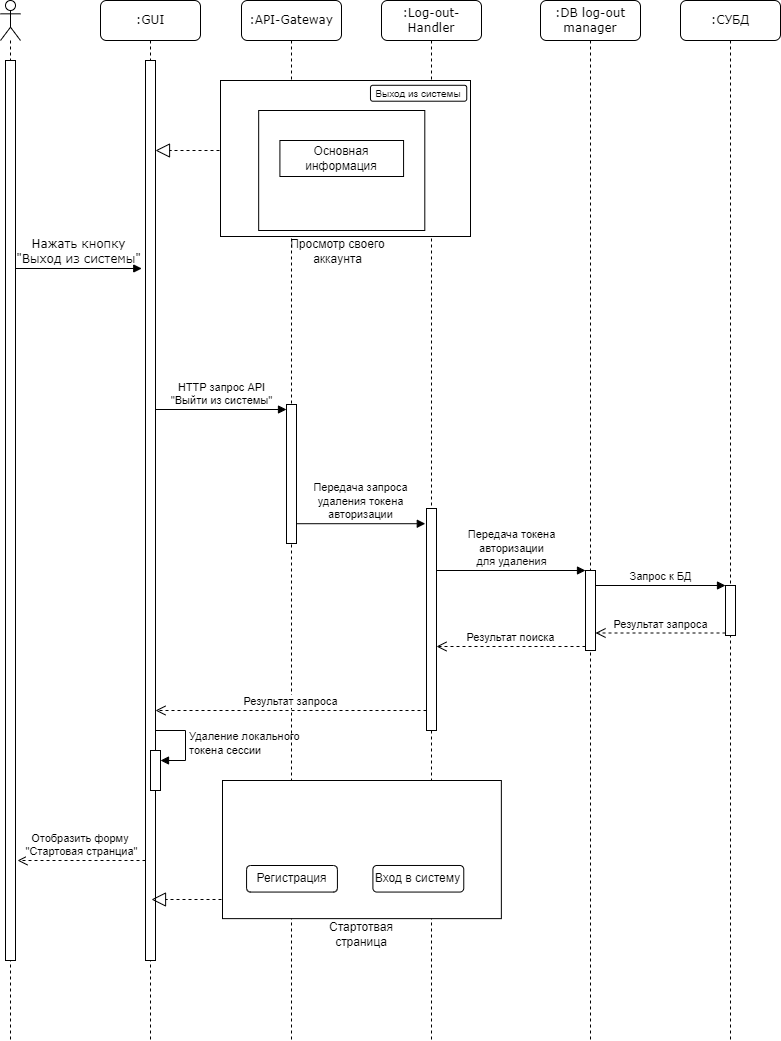

The diagram above was exported from draw.io. Its source (the exported page's mxGraphModel, read from the mxfile embedded in the PNG):
<mxGraphModel dx="1524" dy="867" grid="1" gridSize="10" guides="1" tooltips="1" connect="1" arrows="1" fold="1" page="1" pageScale="1" pageWidth="1100" pageHeight="850" background="none" math="0" shadow="0">
  <root>
    <mxCell id="0" />
    <mxCell id="1" parent="0" />
    <mxCell id="7baba1c4bc27f4b0-2" value=":GUI" style="shape=umlLifeline;perimeter=lifelinePerimeter;whiteSpace=wrap;html=1;container=1;collapsible=0;recursiveResize=0;outlineConnect=0;rounded=1;shadow=0;comic=0;labelBackgroundColor=none;strokeWidth=1;fontFamily=Verdana;fontSize=12;align=center;" parent="1" vertex="1">
      <mxGeometry x="240" y="80" width="100" height="1040" as="geometry" />
    </mxCell>
    <mxCell id="wwS38SLD4BhZDNM-s97V-25" value="" style="html=1;points=[];perimeter=orthogonalPerimeter;" parent="7baba1c4bc27f4b0-2" vertex="1">
      <mxGeometry x="45" y="60" width="10" height="900" as="geometry" />
    </mxCell>
    <mxCell id="8Y1q4reIzMutk8Cuu25G-8" value="" style="endArrow=block;dashed=1;endFill=0;endSize=12;html=1;rounded=0;" parent="7baba1c4bc27f4b0-2" edge="1">
      <mxGeometry width="160" relative="1" as="geometry">
        <mxPoint x="125" y="150.00000000000003" as="sourcePoint" />
        <mxPoint x="55" y="150.00000000000003" as="targetPoint" />
      </mxGeometry>
    </mxCell>
    <mxCell id="f_-WnvcZrup8OcyQ_z7--2" value="" style="html=1;points=[[0,0,0,0,5],[0,1,0,0,-5],[1,0,0,0,5],[1,1,0,0,-5]];perimeter=orthogonalPerimeter;outlineConnect=0;targetShapes=umlLifeline;portConstraint=eastwest;newEdgeStyle={&quot;curved&quot;:0,&quot;rounded&quot;:0};" parent="7baba1c4bc27f4b0-2" vertex="1">
      <mxGeometry x="50" y="750" width="10" height="40" as="geometry" />
    </mxCell>
    <mxCell id="f_-WnvcZrup8OcyQ_z7--3" value="Удаление локального &lt;br&gt;токена сессии" style="html=1;align=left;spacingLeft=2;endArrow=block;rounded=0;edgeStyle=orthogonalEdgeStyle;curved=0;rounded=0;" parent="7baba1c4bc27f4b0-2" target="f_-WnvcZrup8OcyQ_z7--2" edge="1">
      <mxGeometry x="0.0118" relative="1" as="geometry">
        <mxPoint x="55" y="730" as="sourcePoint" />
        <Array as="points">
          <mxPoint x="85" y="760" />
        </Array>
        <mxPoint as="offset" />
      </mxGeometry>
    </mxCell>
    <mxCell id="7baba1c4bc27f4b0-4" value=":API-Gateway" style="shape=umlLifeline;perimeter=lifelinePerimeter;whiteSpace=wrap;html=1;container=1;collapsible=0;recursiveResize=0;outlineConnect=0;rounded=1;shadow=0;comic=0;labelBackgroundColor=none;strokeWidth=1;fontFamily=Verdana;fontSize=12;align=center;" parent="1" vertex="1">
      <mxGeometry x="381" y="80" width="100" height="1040" as="geometry" />
    </mxCell>
    <mxCell id="WZIY-89Z3sl6ZoVQuBjr-1" value="" style="html=1;points=[[0,0,0,0,5],[0,1,0,0,-5],[1,0,0,0,5],[1,1,0,0,-5]];perimeter=orthogonalPerimeter;outlineConnect=0;targetShapes=umlLifeline;portConstraint=eastwest;newEdgeStyle={&quot;curved&quot;:0,&quot;rounded&quot;:0};" parent="7baba1c4bc27f4b0-4" vertex="1">
      <mxGeometry x="45" y="404" width="10" height="139" as="geometry" />
    </mxCell>
    <mxCell id="7baba1c4bc27f4b0-6" value=":DB log-out manager" style="shape=umlLifeline;perimeter=lifelinePerimeter;whiteSpace=wrap;html=1;container=1;collapsible=0;recursiveResize=0;outlineConnect=0;rounded=1;shadow=0;comic=0;labelBackgroundColor=none;strokeWidth=1;fontFamily=Verdana;fontSize=12;align=center;" parent="1" vertex="1">
      <mxGeometry x="680" y="80" width="100" height="1040" as="geometry" />
    </mxCell>
    <mxCell id="7baba1c4bc27f4b0-7" value=":СУБД" style="shape=umlLifeline;perimeter=lifelinePerimeter;whiteSpace=wrap;html=1;container=1;collapsible=0;recursiveResize=0;outlineConnect=0;rounded=1;shadow=0;comic=0;labelBackgroundColor=none;strokeWidth=1;fontFamily=Verdana;fontSize=12;align=center;" parent="1" vertex="1">
      <mxGeometry x="820" y="80" width="100" height="1040" as="geometry" />
    </mxCell>
    <mxCell id="wwS38SLD4BhZDNM-s97V-44" value="" style="html=1;points=[];perimeter=orthogonalPerimeter;" parent="7baba1c4bc27f4b0-7" vertex="1">
      <mxGeometry x="-95" y="570" width="10" height="80" as="geometry" />
    </mxCell>
    <mxCell id="wwS38SLD4BhZDNM-s97V-50" value="" style="html=1;points=[];perimeter=orthogonalPerimeter;" parent="7baba1c4bc27f4b0-7" vertex="1">
      <mxGeometry x="45" y="585" width="10" height="50" as="geometry" />
    </mxCell>
    <mxCell id="wwS38SLD4BhZDNM-s97V-45" value="Передача токена &lt;br&gt;авторизации&lt;br&gt;для удаления" style="html=1;verticalAlign=bottom;endArrow=block;entryX=0;entryY=0;rounded=0;" parent="7baba1c4bc27f4b0-7" target="wwS38SLD4BhZDNM-s97V-44" edge="1">
      <mxGeometry relative="1" as="geometry">
        <mxPoint x="-244" y="570" as="sourcePoint" />
      </mxGeometry>
    </mxCell>
    <mxCell id="wwS38SLD4BhZDNM-s97V-46" value="Результат поиска" style="html=1;verticalAlign=bottom;endArrow=open;dashed=1;endSize=8;exitX=0;exitY=0.95;rounded=0;" parent="7baba1c4bc27f4b0-7" source="wwS38SLD4BhZDNM-s97V-44" edge="1">
      <mxGeometry relative="1" as="geometry">
        <mxPoint x="-244" y="646" as="targetPoint" />
      </mxGeometry>
    </mxCell>
    <mxCell id="wwS38SLD4BhZDNM-s97V-51" value="Запрос к БД" style="html=1;verticalAlign=bottom;endArrow=block;entryX=0;entryY=0;rounded=0;" parent="7baba1c4bc27f4b0-7" source="wwS38SLD4BhZDNM-s97V-44" target="wwS38SLD4BhZDNM-s97V-50" edge="1">
      <mxGeometry relative="1" as="geometry">
        <mxPoint x="-6" y="780" as="sourcePoint" />
      </mxGeometry>
    </mxCell>
    <mxCell id="wwS38SLD4BhZDNM-s97V-52" value="Результат запроса" style="html=1;verticalAlign=bottom;endArrow=open;dashed=1;endSize=8;exitX=0;exitY=0.95;rounded=0;" parent="7baba1c4bc27f4b0-7" source="wwS38SLD4BhZDNM-s97V-50" target="wwS38SLD4BhZDNM-s97V-44" edge="1">
      <mxGeometry relative="1" as="geometry">
        <mxPoint x="-6" y="856" as="targetPoint" />
      </mxGeometry>
    </mxCell>
    <mxCell id="7baba1c4bc27f4b0-11" value="Нажать кнопку &lt;br&gt;&quot;Выход из системы&quot;" style="html=1;verticalAlign=bottom;endArrow=block;labelBackgroundColor=none;fontFamily=Verdana;fontSize=12;edgeStyle=elbowEdgeStyle;elbow=vertical;entryX=-0.374;entryY=0.025;entryDx=0;entryDy=0;entryPerimeter=0;" parent="1" edge="1">
      <mxGeometry relative="1" as="geometry">
        <mxPoint x="155" y="348" as="sourcePoint" />
        <mxPoint x="281.25999999999976" y="348.5" as="targetPoint" />
      </mxGeometry>
    </mxCell>
    <mxCell id="wwS38SLD4BhZDNM-s97V-5" value="" style="shape=umlLifeline;participant=umlActor;perimeter=lifelinePerimeter;whiteSpace=wrap;html=1;container=1;collapsible=0;recursiveResize=0;verticalAlign=top;spacingTop=36;outlineConnect=0;" parent="1" vertex="1">
      <mxGeometry x="140" y="80" width="20" height="1040" as="geometry" />
    </mxCell>
    <mxCell id="wwS38SLD4BhZDNM-s97V-6" value="" style="html=1;points=[];perimeter=orthogonalPerimeter;" parent="wwS38SLD4BhZDNM-s97V-5" vertex="1">
      <mxGeometry x="5" y="60" width="10" height="900" as="geometry" />
    </mxCell>
    <mxCell id="wwS38SLD4BhZDNM-s97V-38" value="HTTP запрос API&lt;div&gt;&quot;Выйти из системы&quot;&lt;/div&gt;" style="html=1;verticalAlign=bottom;endArrow=block;entryX=0;entryY=0;rounded=0;entryDx=0;entryDy=5;entryPerimeter=0;" parent="1" target="WZIY-89Z3sl6ZoVQuBjr-1" edge="1">
      <mxGeometry relative="1" as="geometry">
        <mxPoint x="295" y="489" as="sourcePoint" />
      </mxGeometry>
    </mxCell>
    <mxCell id="g-z1oCNefS3xPDmUXuDe-1" value=":Log-out-Handler" style="shape=umlLifeline;perimeter=lifelinePerimeter;whiteSpace=wrap;html=1;container=1;collapsible=0;recursiveResize=0;outlineConnect=0;rounded=1;shadow=0;comic=0;labelBackgroundColor=none;strokeWidth=1;fontFamily=Verdana;fontSize=12;align=center;" parent="1" vertex="1">
      <mxGeometry x="521" y="80" width="100" height="1040" as="geometry" />
    </mxCell>
    <mxCell id="wwS38SLD4BhZDNM-s97V-37" value="" style="html=1;points=[];perimeter=orthogonalPerimeter;" parent="g-z1oCNefS3xPDmUXuDe-1" vertex="1">
      <mxGeometry x="45" y="508" width="10" height="222" as="geometry" />
    </mxCell>
    <mxCell id="8Y1q4reIzMutk8Cuu25G-1" value="" style="group" parent="g-z1oCNefS3xPDmUXuDe-1" connectable="0" vertex="1">
      <mxGeometry x="-161" y="80" width="250" height="180" as="geometry" />
    </mxCell>
    <mxCell id="8Y1q4reIzMutk8Cuu25G-2" value="Просмотр своего аккаунта" style="text;html=1;strokeColor=none;fillColor=none;align=center;verticalAlign=middle;whiteSpace=wrap;rounded=0;" parent="8Y1q4reIzMutk8Cuu25G-1" vertex="1">
      <mxGeometry x="69.35483870967742" y="162" width="96.7741935483871" height="18" as="geometry" />
    </mxCell>
    <mxCell id="8Y1q4reIzMutk8Cuu25G-3" value="" style="rounded=0;whiteSpace=wrap;html=1;" parent="8Y1q4reIzMutk8Cuu25G-1" vertex="1">
      <mxGeometry width="250" height="156.00000000000003" as="geometry" />
    </mxCell>
    <mxCell id="8Y1q4reIzMutk8Cuu25G-4" value="&lt;font style=&quot;font-size: 10px;&quot;&gt;Выход из системы&lt;/font&gt;" style="rounded=1;whiteSpace=wrap;html=1;" parent="8Y1q4reIzMutk8Cuu25G-1" vertex="1">
      <mxGeometry x="150" y="4.8" width="96.24" height="15.9" as="geometry" />
    </mxCell>
    <mxCell id="8Y1q4reIzMutk8Cuu25G-5" style="edgeStyle=orthogonalEdgeStyle;rounded=0;orthogonalLoop=1;jettySize=auto;html=1;exitX=0.5;exitY=1;exitDx=0;exitDy=0;" parent="8Y1q4reIzMutk8Cuu25G-1" edge="1">
      <mxGeometry relative="1" as="geometry">
        <mxPoint x="114.78494623655916" y="83.99999999999999" as="sourcePoint" />
        <mxPoint x="114.78494623655916" y="83.99999999999999" as="targetPoint" />
      </mxGeometry>
    </mxCell>
    <mxCell id="8Y1q4reIzMutk8Cuu25G-6" value="" style="rounded=0;whiteSpace=wrap;html=1;" parent="8Y1q4reIzMutk8Cuu25G-1" vertex="1">
      <mxGeometry x="38.17204301075269" y="30" width="166.12903225806454" height="120" as="geometry" />
    </mxCell>
    <mxCell id="8Y1q4reIzMutk8Cuu25G-7" value="Основная информация" style="rounded=0;whiteSpace=wrap;html=1;" parent="8Y1q4reIzMutk8Cuu25G-1" vertex="1">
      <mxGeometry x="59.40860215053764" y="60" width="123.65591397849464" height="36" as="geometry" />
    </mxCell>
    <mxCell id="wwS38SLD4BhZDNM-s97V-39" value="Результат запроса" style="html=1;verticalAlign=bottom;endArrow=open;dashed=1;endSize=8;exitX=0;exitY=0.95;rounded=0;" parent="g-z1oCNefS3xPDmUXuDe-1" edge="1">
      <mxGeometry relative="1" as="geometry">
        <mxPoint x="-226" y="709.9999999999999" as="targetPoint" />
        <mxPoint x="45" y="709.9999999999999" as="sourcePoint" />
      </mxGeometry>
    </mxCell>
    <mxCell id="g-z1oCNefS3xPDmUXuDe-6" value="Передача запроса &lt;br&gt;удаления токена &lt;br&gt;авторизации" style="html=1;verticalAlign=bottom;endArrow=block;entryX=-0.12;entryY=0.026;rounded=0;entryDx=0;entryDy=0;entryPerimeter=0;" parent="1" source="WZIY-89Z3sl6ZoVQuBjr-1" edge="1">
      <mxGeometry x="-0.0062" relative="1" as="geometry">
        <mxPoint x="460" y="604" as="sourcePoint" />
        <mxPoint x="564.8000000000002" y="603.2140000000004" as="targetPoint" />
        <mxPoint as="offset" />
      </mxGeometry>
    </mxCell>
    <mxCell id="wwS38SLD4BhZDNM-s97V-69" value="Отобразить форму&amp;nbsp;&lt;br&gt;&quot;Стартовая странциа&quot;" style="html=1;verticalAlign=bottom;endArrow=open;dashed=1;endSize=8;rounded=0;exitX=-0.2;exitY=0.854;exitDx=0;exitDy=0;exitPerimeter=0;" parent="1" edge="1">
      <mxGeometry relative="1" as="geometry">
        <mxPoint x="285.00000000000045" y="940" as="sourcePoint" />
        <mxPoint x="157" y="940" as="targetPoint" />
      </mxGeometry>
    </mxCell>
    <mxCell id="8Y1q4reIzMutk8Cuu25G-9" value="" style="group" parent="1" connectable="0" vertex="1">
      <mxGeometry x="362" y="860" width="290" height="170" as="geometry" />
    </mxCell>
    <mxCell id="8Y1q4reIzMutk8Cuu25G-10" value="" style="rounded=0;whiteSpace=wrap;html=1;" parent="8Y1q4reIzMutk8Cuu25G-9" vertex="1">
      <mxGeometry width="278.8572614107884" height="138.125" as="geometry" />
    </mxCell>
    <mxCell id="8Y1q4reIzMutk8Cuu25G-11" value="Стартотвая страница" style="text;html=1;strokeColor=none;fillColor=none;align=center;verticalAlign=middle;whiteSpace=wrap;rounded=0;" parent="8Y1q4reIzMutk8Cuu25G-9" vertex="1">
      <mxGeometry x="85.27925311203306" y="145.828125" width="108.29875518672199" height="15.9375" as="geometry" />
    </mxCell>
    <mxCell id="8Y1q4reIzMutk8Cuu25G-12" value="Вход в систему" style="rounded=1;whiteSpace=wrap;html=1;perimeterSpacing=0;" parent="8Y1q4reIzMutk8Cuu25G-9" vertex="1">
      <mxGeometry x="150.41493775933608" y="85" width="90.850622406639" height="26.5625" as="geometry" />
    </mxCell>
    <mxCell id="8Y1q4reIzMutk8Cuu25G-13" value="Регистрация" style="rounded=1;whiteSpace=wrap;html=1;perimeterSpacing=0;" parent="8Y1q4reIzMutk8Cuu25G-9" vertex="1">
      <mxGeometry x="24.066390041493776" y="85" width="90.850622406639" height="26.5625" as="geometry" />
    </mxCell>
    <mxCell id="8Y1q4reIzMutk8Cuu25G-14" value="" style="endArrow=block;dashed=1;endFill=0;endSize=12;html=1;rounded=0;" parent="1" edge="1">
      <mxGeometry width="160" relative="1" as="geometry">
        <mxPoint x="361" y="979" as="sourcePoint" />
        <mxPoint x="291" y="979" as="targetPoint" />
      </mxGeometry>
    </mxCell>
  </root>
</mxGraphModel>